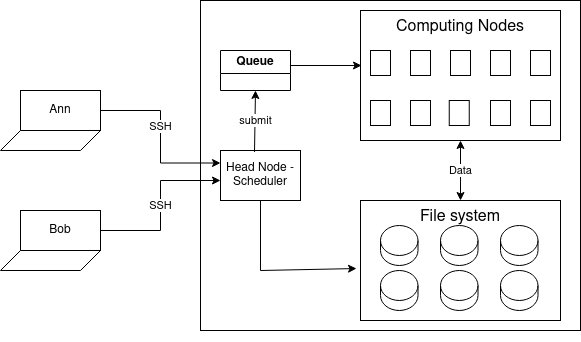

The diagram above was exported from draw.io. Its source (the exported page's mxGraphModel, read from the mxfile embedded in the PNG):
<mxGraphModel dx="2074" dy="1178" grid="1" gridSize="10" guides="1" tooltips="1" connect="1" arrows="1" fold="1" page="1" pageScale="1" pageWidth="1100" pageHeight="850" math="0" shadow="0">
  <root>
    <mxCell id="0" />
    <mxCell id="1" parent="0" />
    <mxCell id="OhQdfv0ghTkRCHi8SXoY-3" value="" style="rounded=0;whiteSpace=wrap;html=1;fillColor=none;" parent="1" vertex="1">
      <mxGeometry x="300" y="200" width="380" height="330" as="geometry" />
    </mxCell>
    <mxCell id="OhQdfv0ghTkRCHi8SXoY-15" value="&lt;div&gt;&lt;font style=&quot;font-size: 16px;&quot;&gt;Computing Nodes&lt;br&gt;&lt;/font&gt;&lt;/div&gt;&lt;div&gt;&lt;font style=&quot;font-size: 16px;&quot;&gt;&lt;br&gt;&lt;/font&gt;&lt;/div&gt;&lt;div&gt;&lt;font style=&quot;font-size: 16px;&quot;&gt;&lt;br&gt;&lt;/font&gt;&lt;/div&gt;&lt;div&gt;&lt;font style=&quot;font-size: 16px;&quot;&gt;&lt;br&gt;&lt;/font&gt;&lt;/div&gt;&lt;div&gt;&lt;font style=&quot;font-size: 16px;&quot;&gt;&lt;br&gt;&lt;/font&gt;&lt;/div&gt;&lt;div&gt;&lt;font style=&quot;font-size: 16px;&quot;&gt;&lt;br&gt;&lt;/font&gt;&lt;/div&gt;" style="rounded=0;whiteSpace=wrap;html=1;fillColor=none;" parent="1" vertex="1">
      <mxGeometry x="460" y="210" width="200" height="130" as="geometry" />
    </mxCell>
    <mxCell id="OhQdfv0ghTkRCHi8SXoY-7" value="&lt;div&gt;&lt;br&gt;&lt;/div&gt;&lt;div&gt;&lt;br&gt;&lt;/div&gt;&lt;div style=&quot;font-size: 16px;&quot;&gt;&lt;font style=&quot;font-size: 16px;&quot;&gt;File system&lt;/font&gt;&lt;/div&gt;&lt;div style=&quot;font-size: 16px;&quot;&gt;&lt;font style=&quot;font-size: 16px;&quot;&gt;&lt;br&gt;&lt;/font&gt;&lt;/div&gt;&lt;div style=&quot;font-size: 16px;&quot;&gt;&lt;font style=&quot;font-size: 16px;&quot;&gt;&lt;br&gt;&lt;/font&gt;&lt;/div&gt;&lt;div style=&quot;font-size: 16px;&quot;&gt;&lt;font style=&quot;font-size: 16px;&quot;&gt;&lt;br&gt;&lt;/font&gt;&lt;/div&gt;&lt;div style=&quot;font-size: 16px;&quot;&gt;&lt;font style=&quot;font-size: 16px;&quot;&gt;&lt;br&gt;&lt;/font&gt;&lt;/div&gt;&lt;div style=&quot;font-size: 16px;&quot;&gt;&lt;font style=&quot;font-size: 16px;&quot;&gt;&lt;br&gt;&lt;/font&gt;&lt;/div&gt;&lt;div style=&quot;font-size: 16px;&quot;&gt;&lt;font style=&quot;font-size: 16px;&quot;&gt;&lt;br&gt;&lt;/font&gt;&lt;/div&gt;" style="rounded=0;whiteSpace=wrap;html=1;fillColor=none;" parent="1" vertex="1">
      <mxGeometry x="460" y="400" width="200" height="120" as="geometry" />
    </mxCell>
    <mxCell id="OhQdfv0ghTkRCHi8SXoY-2" value="Head Node - Scheduler" style="rounded=0;whiteSpace=wrap;html=1;" parent="1" vertex="1">
      <mxGeometry x="320" y="350" width="80" height="50" as="geometry" />
    </mxCell>
    <mxCell id="OhQdfv0ghTkRCHi8SXoY-4" value="" style="shape=cylinder3;whiteSpace=wrap;html=1;boundedLbl=1;backgroundOutline=1;size=15;" parent="1" vertex="1">
      <mxGeometry x="480" y="470" width="37.5" height="40" as="geometry" />
    </mxCell>
    <mxCell id="OhQdfv0ghTkRCHi8SXoY-10" value="" style="shape=cylinder3;whiteSpace=wrap;html=1;boundedLbl=1;backgroundOutline=1;size=15;" parent="1" vertex="1">
      <mxGeometry x="540" y="470" width="37.5" height="40" as="geometry" />
    </mxCell>
    <mxCell id="OhQdfv0ghTkRCHi8SXoY-11" value="" style="shape=cylinder3;whiteSpace=wrap;html=1;boundedLbl=1;backgroundOutline=1;size=15;" parent="1" vertex="1">
      <mxGeometry x="600" y="470" width="37.5" height="40" as="geometry" />
    </mxCell>
    <mxCell id="OhQdfv0ghTkRCHi8SXoY-12" value="" style="shape=cylinder3;whiteSpace=wrap;html=1;boundedLbl=1;backgroundOutline=1;size=15;" parent="1" vertex="1">
      <mxGeometry x="480" y="425" width="37.5" height="40" as="geometry" />
    </mxCell>
    <mxCell id="OhQdfv0ghTkRCHi8SXoY-13" value="" style="shape=cylinder3;whiteSpace=wrap;html=1;boundedLbl=1;backgroundOutline=1;size=15;" parent="1" vertex="1">
      <mxGeometry x="540" y="425" width="37.5" height="40" as="geometry" />
    </mxCell>
    <mxCell id="OhQdfv0ghTkRCHi8SXoY-14" value="" style="shape=cylinder3;whiteSpace=wrap;html=1;boundedLbl=1;backgroundOutline=1;size=15;" parent="1" vertex="1">
      <mxGeometry x="600" y="425" width="37.5" height="40" as="geometry" />
    </mxCell>
    <mxCell id="OhQdfv0ghTkRCHi8SXoY-20" value="" style="group" parent="1" vertex="1" connectable="0">
      <mxGeometry x="100" y="290" width="100" height="60" as="geometry" />
    </mxCell>
    <mxCell id="OhQdfv0ghTkRCHi8SXoY-1" value="Ann" style="rounded=0;whiteSpace=wrap;html=1;" parent="OhQdfv0ghTkRCHi8SXoY-20" vertex="1">
      <mxGeometry x="20" width="80" height="40" as="geometry" />
    </mxCell>
    <mxCell id="OhQdfv0ghTkRCHi8SXoY-18" value="" style="shape=parallelogram;perimeter=parallelogramPerimeter;whiteSpace=wrap;html=1;fixedSize=1;" parent="OhQdfv0ghTkRCHi8SXoY-20" vertex="1">
      <mxGeometry y="40" width="100" height="20" as="geometry" />
    </mxCell>
    <mxCell id="OhQdfv0ghTkRCHi8SXoY-30" value="" style="rounded=0;whiteSpace=wrap;html=1;" parent="1" vertex="1">
      <mxGeometry x="590" y="300" width="20" height="25" as="geometry" />
    </mxCell>
    <mxCell id="OhQdfv0ghTkRCHi8SXoY-31" value="" style="rounded=0;whiteSpace=wrap;html=1;" parent="1" vertex="1">
      <mxGeometry x="630" y="300" width="20" height="25" as="geometry" />
    </mxCell>
    <mxCell id="OhQdfv0ghTkRCHi8SXoY-32" value="" style="rounded=0;whiteSpace=wrap;html=1;" parent="1" vertex="1">
      <mxGeometry x="548.75" y="300" width="20" height="25" as="geometry" />
    </mxCell>
    <mxCell id="OhQdfv0ghTkRCHi8SXoY-34" value="" style="rounded=0;whiteSpace=wrap;html=1;" parent="1" vertex="1">
      <mxGeometry x="470" y="300" width="20" height="25" as="geometry" />
    </mxCell>
    <mxCell id="OhQdfv0ghTkRCHi8SXoY-35" value="" style="rounded=0;whiteSpace=wrap;html=1;" parent="1" vertex="1">
      <mxGeometry x="510" y="300" width="20" height="25" as="geometry" />
    </mxCell>
    <mxCell id="OhQdfv0ghTkRCHi8SXoY-36" value="" style="rounded=0;whiteSpace=wrap;html=1;" parent="1" vertex="1">
      <mxGeometry x="470" y="250" width="20" height="25" as="geometry" />
    </mxCell>
    <mxCell id="OhQdfv0ghTkRCHi8SXoY-38" value="" style="rounded=0;whiteSpace=wrap;html=1;" parent="1" vertex="1">
      <mxGeometry x="550" y="250" width="20" height="25" as="geometry" />
    </mxCell>
    <mxCell id="OhQdfv0ghTkRCHi8SXoY-39" value="" style="rounded=0;whiteSpace=wrap;html=1;" parent="1" vertex="1">
      <mxGeometry x="590" y="250" width="20" height="25" as="geometry" />
    </mxCell>
    <mxCell id="OhQdfv0ghTkRCHi8SXoY-40" value="" style="rounded=0;whiteSpace=wrap;html=1;" parent="1" vertex="1">
      <mxGeometry x="630" y="250" width="20" height="25" as="geometry" />
    </mxCell>
    <mxCell id="OhQdfv0ghTkRCHi8SXoY-46" value="SSH" style="edgeStyle=orthogonalEdgeStyle;rounded=0;orthogonalLoop=1;jettySize=auto;html=1;exitX=1;exitY=0;exitDx=0;exitDy=0;entryX=0;entryY=0.25;entryDx=0;entryDy=0;" parent="1" source="OhQdfv0ghTkRCHi8SXoY-18" target="OhQdfv0ghTkRCHi8SXoY-2" edge="1">
      <mxGeometry relative="1" as="geometry" />
    </mxCell>
    <mxCell id="OhQdfv0ghTkRCHi8SXoY-58" value="Data" style="endArrow=classic;startArrow=classic;html=1;rounded=0;entryX=0.5;entryY=1;entryDx=0;entryDy=0;" parent="1" source="OhQdfv0ghTkRCHi8SXoY-7" target="OhQdfv0ghTkRCHi8SXoY-15" edge="1">
      <mxGeometry width="50" height="50" relative="1" as="geometry">
        <mxPoint x="520" y="390" as="sourcePoint" />
        <mxPoint x="570" y="340" as="targetPoint" />
      </mxGeometry>
    </mxCell>
    <mxCell id="OhQdfv0ghTkRCHi8SXoY-62" value="" style="rounded=0;whiteSpace=wrap;html=1;" parent="1" vertex="1">
      <mxGeometry x="510" y="250" width="20" height="25" as="geometry" />
    </mxCell>
    <mxCell id="OhQdfv0ghTkRCHi8SXoY-63" value="&lt;div&gt;Queue&lt;/div&gt;" style="swimlane;whiteSpace=wrap;html=1;" parent="1" vertex="1">
      <mxGeometry x="320" y="250" width="70" height="40" as="geometry" />
    </mxCell>
    <mxCell id="OhQdfv0ghTkRCHi8SXoY-66" value="submit" style="endArrow=classic;html=1;rounded=0;exitX=0.425;exitY=0.029;exitDx=0;exitDy=0;entryX=0.5;entryY=1;entryDx=0;entryDy=0;exitPerimeter=0;" parent="1" source="OhQdfv0ghTkRCHi8SXoY-2" target="OhQdfv0ghTkRCHi8SXoY-63" edge="1">
      <mxGeometry width="50" height="50" relative="1" as="geometry">
        <mxPoint x="390" y="600" as="sourcePoint" />
        <mxPoint x="440" y="550" as="targetPoint" />
      </mxGeometry>
    </mxCell>
    <mxCell id="OhQdfv0ghTkRCHi8SXoY-71" value="" style="endArrow=classic;html=1;rounded=0;entryX=0.005;entryY=0.423;entryDx=0;entryDy=0;entryPerimeter=0;" parent="1" target="OhQdfv0ghTkRCHi8SXoY-15" edge="1">
      <mxGeometry width="50" height="50" relative="1" as="geometry">
        <mxPoint x="390" y="265" as="sourcePoint" />
        <mxPoint x="440" y="550" as="targetPoint" />
      </mxGeometry>
    </mxCell>
    <mxCell id="OhQdfv0ghTkRCHi8SXoY-72" value="" style="endArrow=classic;html=1;rounded=0;exitX=0.5;exitY=1;exitDx=0;exitDy=0;entryX=-0.02;entryY=0.567;entryDx=0;entryDy=0;entryPerimeter=0;" parent="1" source="OhQdfv0ghTkRCHi8SXoY-2" target="OhQdfv0ghTkRCHi8SXoY-7" edge="1">
      <mxGeometry width="50" height="50" relative="1" as="geometry">
        <mxPoint x="400" y="590" as="sourcePoint" />
        <mxPoint x="440" y="550" as="targetPoint" />
        <Array as="points">
          <mxPoint x="360" y="470" />
        </Array>
      </mxGeometry>
    </mxCell>
    <mxCell id="OhQdfv0ghTkRCHi8SXoY-75" value="" style="group" parent="1" vertex="1" connectable="0">
      <mxGeometry x="100" y="410" width="100" height="60" as="geometry" />
    </mxCell>
    <mxCell id="OhQdfv0ghTkRCHi8SXoY-76" value="Bob" style="rounded=0;whiteSpace=wrap;html=1;" parent="OhQdfv0ghTkRCHi8SXoY-75" vertex="1">
      <mxGeometry x="20" width="80" height="40" as="geometry" />
    </mxCell>
    <mxCell id="OhQdfv0ghTkRCHi8SXoY-77" value="" style="shape=parallelogram;perimeter=parallelogramPerimeter;whiteSpace=wrap;html=1;fixedSize=1;" parent="OhQdfv0ghTkRCHi8SXoY-75" vertex="1">
      <mxGeometry y="40" width="100" height="20" as="geometry" />
    </mxCell>
    <mxCell id="OhQdfv0ghTkRCHi8SXoY-79" value="SSH" style="endArrow=classic;html=1;rounded=0;exitX=1;exitY=0.5;exitDx=0;exitDy=0;entryX=0;entryY=0.6;entryDx=0;entryDy=0;entryPerimeter=0;" parent="1" source="OhQdfv0ghTkRCHi8SXoY-76" target="OhQdfv0ghTkRCHi8SXoY-2" edge="1">
      <mxGeometry width="50" height="50" relative="1" as="geometry">
        <mxPoint x="390" y="600" as="sourcePoint" />
        <mxPoint x="310" y="380" as="targetPoint" />
        <Array as="points">
          <mxPoint x="260" y="430" />
          <mxPoint x="260" y="380" />
        </Array>
      </mxGeometry>
    </mxCell>
  </root>
</mxGraphModel>